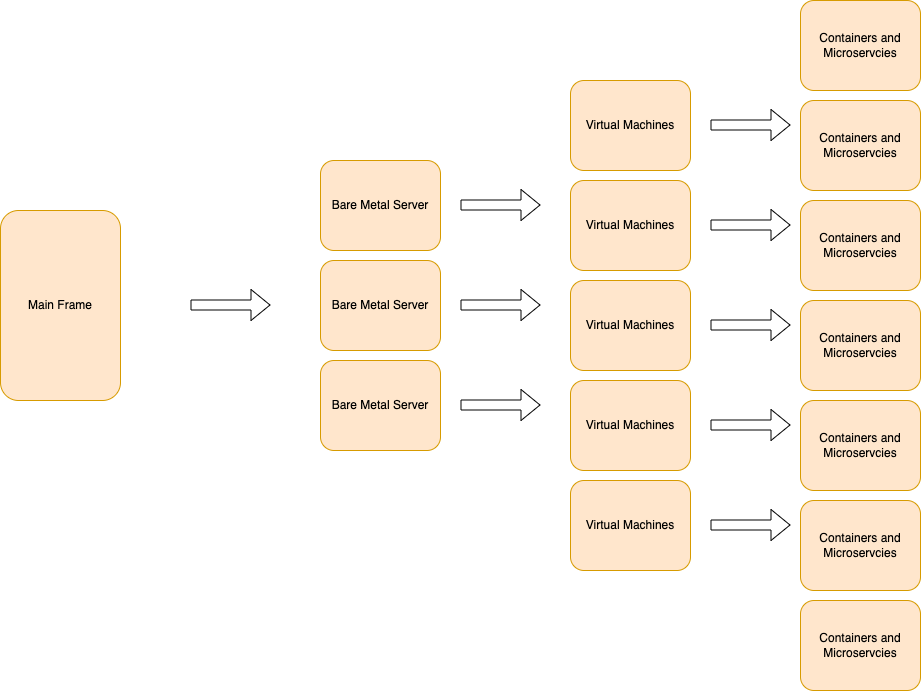

The diagram above was exported from draw.io. Its source (the exported page's mxGraphModel, read from the mxfile embedded in the PNG):
<mxGraphModel dx="946" dy="1866" grid="1" gridSize="10" guides="1" tooltips="1" connect="1" arrows="1" fold="1" page="1" pageScale="1" pageWidth="1654" pageHeight="1169" math="0" shadow="0">
  <root>
    <mxCell id="0" />
    <mxCell id="1" parent="0" />
    <mxCell id="FJ0Q2FcwrRLSKuBw2lMI-1" value="Main Frame" style="rounded=1;whiteSpace=wrap;html=1;fillColor=#ffe6cc;strokeColor=#d79b00;" vertex="1" parent="1">
      <mxGeometry x="70" y="160" width="120" height="190" as="geometry" />
    </mxCell>
    <mxCell id="FJ0Q2FcwrRLSKuBw2lMI-2" value="" style="shape=flexArrow;endArrow=classic;html=1;rounded=0;" edge="1" parent="1">
      <mxGeometry width="50" height="50" relative="1" as="geometry">
        <mxPoint x="260" y="254.5" as="sourcePoint" />
        <mxPoint x="340" y="254.5" as="targetPoint" />
      </mxGeometry>
    </mxCell>
    <mxCell id="FJ0Q2FcwrRLSKuBw2lMI-3" value="Bare Metal Server" style="rounded=1;whiteSpace=wrap;html=1;fillColor=#ffe6cc;strokeColor=#d79b00;" vertex="1" parent="1">
      <mxGeometry x="390" y="110" width="120" height="90" as="geometry" />
    </mxCell>
    <mxCell id="FJ0Q2FcwrRLSKuBw2lMI-4" value="Bare Metal Server" style="rounded=1;whiteSpace=wrap;html=1;fillColor=#ffe6cc;strokeColor=#d79b00;" vertex="1" parent="1">
      <mxGeometry x="390" y="210" width="120" height="90" as="geometry" />
    </mxCell>
    <mxCell id="FJ0Q2FcwrRLSKuBw2lMI-5" value="Bare Metal Server" style="rounded=1;whiteSpace=wrap;html=1;fillColor=#ffe6cc;strokeColor=#d79b00;" vertex="1" parent="1">
      <mxGeometry x="390" y="310" width="120" height="90" as="geometry" />
    </mxCell>
    <mxCell id="FJ0Q2FcwrRLSKuBw2lMI-6" value="" style="shape=flexArrow;endArrow=classic;html=1;rounded=0;" edge="1" parent="1">
      <mxGeometry width="50" height="50" relative="1" as="geometry">
        <mxPoint x="530" y="154.5" as="sourcePoint" />
        <mxPoint x="610" y="154.5" as="targetPoint" />
      </mxGeometry>
    </mxCell>
    <mxCell id="FJ0Q2FcwrRLSKuBw2lMI-7" value="" style="shape=flexArrow;endArrow=classic;html=1;rounded=0;" edge="1" parent="1">
      <mxGeometry width="50" height="50" relative="1" as="geometry">
        <mxPoint x="530" y="254.5" as="sourcePoint" />
        <mxPoint x="610" y="254.5" as="targetPoint" />
      </mxGeometry>
    </mxCell>
    <mxCell id="FJ0Q2FcwrRLSKuBw2lMI-8" value="" style="shape=flexArrow;endArrow=classic;html=1;rounded=0;" edge="1" parent="1">
      <mxGeometry width="50" height="50" relative="1" as="geometry">
        <mxPoint x="530" y="354.5" as="sourcePoint" />
        <mxPoint x="610" y="354.5" as="targetPoint" />
      </mxGeometry>
    </mxCell>
    <mxCell id="FJ0Q2FcwrRLSKuBw2lMI-9" value="Virtual Machines" style="rounded=1;whiteSpace=wrap;html=1;fillColor=#ffe6cc;strokeColor=#d79b00;" vertex="1" parent="1">
      <mxGeometry x="640" y="30" width="120" height="90" as="geometry" />
    </mxCell>
    <mxCell id="FJ0Q2FcwrRLSKuBw2lMI-10" value="Virtual Machines" style="rounded=1;whiteSpace=wrap;html=1;fillColor=#ffe6cc;strokeColor=#d79b00;" vertex="1" parent="1">
      <mxGeometry x="640" y="130" width="120" height="90" as="geometry" />
    </mxCell>
    <mxCell id="FJ0Q2FcwrRLSKuBw2lMI-11" value="Virtual Machines" style="rounded=1;whiteSpace=wrap;html=1;fillColor=#ffe6cc;strokeColor=#d79b00;" vertex="1" parent="1">
      <mxGeometry x="640" y="230" width="120" height="90" as="geometry" />
    </mxCell>
    <mxCell id="FJ0Q2FcwrRLSKuBw2lMI-12" value="Virtual Machines" style="rounded=1;whiteSpace=wrap;html=1;fillColor=#ffe6cc;strokeColor=#d79b00;" vertex="1" parent="1">
      <mxGeometry x="640" y="330" width="120" height="90" as="geometry" />
    </mxCell>
    <mxCell id="FJ0Q2FcwrRLSKuBw2lMI-13" value="Virtual Machines" style="rounded=1;whiteSpace=wrap;html=1;fillColor=#ffe6cc;strokeColor=#d79b00;" vertex="1" parent="1">
      <mxGeometry x="640" y="430" width="120" height="90" as="geometry" />
    </mxCell>
    <mxCell id="FJ0Q2FcwrRLSKuBw2lMI-14" value="" style="shape=flexArrow;endArrow=classic;html=1;rounded=0;" edge="1" parent="1">
      <mxGeometry width="50" height="50" relative="1" as="geometry">
        <mxPoint x="780" y="74.5" as="sourcePoint" />
        <mxPoint x="860" y="74.5" as="targetPoint" />
      </mxGeometry>
    </mxCell>
    <mxCell id="FJ0Q2FcwrRLSKuBw2lMI-16" value="" style="shape=flexArrow;endArrow=classic;html=1;rounded=0;" edge="1" parent="1">
      <mxGeometry width="50" height="50" relative="1" as="geometry">
        <mxPoint x="780" y="174.5" as="sourcePoint" />
        <mxPoint x="860" y="174.5" as="targetPoint" />
      </mxGeometry>
    </mxCell>
    <mxCell id="FJ0Q2FcwrRLSKuBw2lMI-17" value="" style="shape=flexArrow;endArrow=classic;html=1;rounded=0;" edge="1" parent="1">
      <mxGeometry width="50" height="50" relative="1" as="geometry">
        <mxPoint x="780" y="274.5" as="sourcePoint" />
        <mxPoint x="860" y="274.5" as="targetPoint" />
      </mxGeometry>
    </mxCell>
    <mxCell id="FJ0Q2FcwrRLSKuBw2lMI-18" value="" style="shape=flexArrow;endArrow=classic;html=1;rounded=0;" edge="1" parent="1">
      <mxGeometry width="50" height="50" relative="1" as="geometry">
        <mxPoint x="780" y="374.5" as="sourcePoint" />
        <mxPoint x="860" y="374.5" as="targetPoint" />
      </mxGeometry>
    </mxCell>
    <mxCell id="FJ0Q2FcwrRLSKuBw2lMI-19" value="" style="shape=flexArrow;endArrow=classic;html=1;rounded=0;" edge="1" parent="1">
      <mxGeometry width="50" height="50" relative="1" as="geometry">
        <mxPoint x="780" y="474.5" as="sourcePoint" />
        <mxPoint x="860" y="474.5" as="targetPoint" />
      </mxGeometry>
    </mxCell>
    <mxCell id="FJ0Q2FcwrRLSKuBw2lMI-20" value="Containers and Microservcies" style="rounded=1;whiteSpace=wrap;html=1;fillColor=#ffe6cc;strokeColor=#d79b00;" vertex="1" parent="1">
      <mxGeometry x="870" y="-50" width="120" height="90" as="geometry" />
    </mxCell>
    <mxCell id="FJ0Q2FcwrRLSKuBw2lMI-21" value="Containers and Microservcies" style="rounded=1;whiteSpace=wrap;html=1;fillColor=#ffe6cc;strokeColor=#d79b00;" vertex="1" parent="1">
      <mxGeometry x="870" y="50" width="120" height="90" as="geometry" />
    </mxCell>
    <mxCell id="FJ0Q2FcwrRLSKuBw2lMI-22" value="Containers and Microservcies" style="rounded=1;whiteSpace=wrap;html=1;fillColor=#ffe6cc;strokeColor=#d79b00;" vertex="1" parent="1">
      <mxGeometry x="870" y="150" width="120" height="90" as="geometry" />
    </mxCell>
    <mxCell id="FJ0Q2FcwrRLSKuBw2lMI-23" value="Containers and Microservcies" style="rounded=1;whiteSpace=wrap;html=1;fillColor=#ffe6cc;strokeColor=#d79b00;" vertex="1" parent="1">
      <mxGeometry x="870" y="250" width="120" height="90" as="geometry" />
    </mxCell>
    <mxCell id="FJ0Q2FcwrRLSKuBw2lMI-24" value="Containers and Microservcies" style="rounded=1;whiteSpace=wrap;html=1;fillColor=#ffe6cc;strokeColor=#d79b00;" vertex="1" parent="1">
      <mxGeometry x="870" y="350" width="120" height="90" as="geometry" />
    </mxCell>
    <mxCell id="FJ0Q2FcwrRLSKuBw2lMI-25" value="Containers and Microservcies" style="rounded=1;whiteSpace=wrap;html=1;fillColor=#ffe6cc;strokeColor=#d79b00;" vertex="1" parent="1">
      <mxGeometry x="870" y="450" width="120" height="90" as="geometry" />
    </mxCell>
    <mxCell id="FJ0Q2FcwrRLSKuBw2lMI-26" value="Containers and Microservcies" style="rounded=1;whiteSpace=wrap;html=1;fillColor=#ffe6cc;strokeColor=#d79b00;" vertex="1" parent="1">
      <mxGeometry x="870" y="550" width="120" height="90" as="geometry" />
    </mxCell>
  </root>
</mxGraphModel>